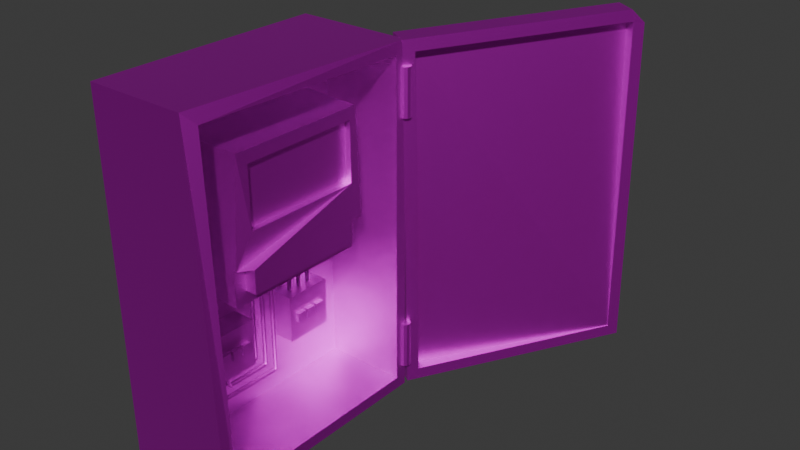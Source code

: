 # Source: transformation_locker.blend  (saved by Blender 4.0.36; exported with 4.5.12 LTS)
import bpy
from mathutils import Matrix  # noqa: F401  (used for matrix-valued properties, if any)

bpy.ops.wm.read_factory_settings(use_empty=True)
scene = bpy.context.scene
scene.name = 'Scene'

# ---- collections
col_collection = bpy.data.collections.new('Collection'); scene.collection.children.link(col_collection)

# ---- images (referenced by path relative to the original .blend; pixels are not part of the script)
import os
ASSET_DIR = os.environ.get("B2B_ASSET_DIR", "")  # directory of the original .blend (textures are referenced by path, not embedded)
HERE = os.path.dirname(os.path.abspath(__file__))  # packed textures are extracted next to this script under _unpacked/

def load_image(name, relpath, width, height, colorspace="sRGB"):
    """Load a texture the original file referenced (path relative to the .blend, or extracted next to this script)."""
    p = next((c for c in (os.path.join(HERE, relpath), os.path.join(ASSET_DIR, relpath)) if relpath and os.path.exists(c)), "")
    if p:
        img = bpy.data.images.load(p, check_existing=True)
        img.name = name
    else:  # same state as the original file: an image datablock whose file is absent (Cycles renders it pink)
        img = bpy.data.images.new(name, width, height)
        img.source = "FILE"
        img.filepath = "//" + (relpath or name)
    img.colorspace_settings.name = colorspace
    return img
img_transformation_locker_albedo_png = load_image('transformation_locker_albedo.png', 'transformation_locker_albedo.png', 1024, 1024, 'sRGB')

# ---- materials (node trees are filled in below, after node groups)
mat_locker = bpy.data.materials.new('LOCKER')
mat_locker.use_transparent_shadow = False

# ---- material node trees
mat_locker.use_nodes = True; mat_locker.node_tree.nodes.clear()
_N = mat_locker.node_tree.nodes; _L = mat_locker.node_tree.links
n0 = _N.new('ShaderNodeBsdfPrincipled'); n0.name = 'Principled BSDF'; n0.location = (10, 300)
n0.inputs[1].default_value = 1.0
n0.inputs[3].default_value = 1.45
n1 = _N.new('ShaderNodeOutputMaterial'); n1.name = 'Material Output'; n1.location = (300, 300)
n2 = _N.new('ShaderNodeTexImage'); n2.name = 'Image Texture'; n2.location = (-280, 275)
n2.image = img_transformation_locker_albedo_png
_L.new(n0.outputs[0], n1.inputs[0])
_L.new(n2.outputs[0], n0.inputs[0])
n1.is_active_output = True

# ---- world
world_world = bpy.data.worlds.new('World'); scene.world = world_world
world_world.use_nodes = True; world_world.node_tree.nodes.clear()
_N = world_world.node_tree.nodes; _L = world_world.node_tree.links
n0 = _N.new('ShaderNodeOutputWorld'); n0.name = 'World Output'; n0.location = (300, 300)
n1 = _N.new('ShaderNodeBackground'); n1.name = 'Background'; n1.location = (10, 300)
n1.inputs[0].default_value = (0.05088, 0.05088, 0.05088, 1.0)
_L.new(n1.outputs[0], n0.inputs[0])
n0.is_active_output = True
world_world.color = (0.05088, 0.05088, 0.05088)
world_world.use_sun_shadow = False
world_world.sun_shadow_jitter_overblur = 0.0

# ---- meshes
me_cube = bpy.data.meshes.new('Cube')
me_cube.from_pydata([(0.5, 1.0, 3.0), (0.5, 1.0, 0.0), (0.3762, -1.0, 3.0), (0.5, -1.0, 0.0), (-0.5, 1.0, 3.0), (-0.5, 1.0, 0.0), (-0.5, -1.0, 3.0), (-0.5, -1.0, 0.0), (0.5, 0.9, 2.9), (0.5, 0.9, 0.1), (0.4261, -0.9, 2.9), (0.5, -0.9, 0.1), (-0.2, 0.9, 2.9), (-0.2, 0.9, 0.1), (-0.2, -0.9, 2.9), (-0.2, -0.9, 0.1), (-0.2, -0.6, 1.4), (-0.2, -0.6, 2.6), (-0.2, 0.6, 1.4), (-0.2, 0.6, 2.6), (0.3, -0.6, 1.4), (0.4, -0.6, 2.6), (0.3, 0.6, 1.4), (0.4, 0.5541, 2.6), (0.3, -0.6, 1.5), (0.3, 0.6, 1.5), (0.3, 0.5, 1.4), (0.3, 0.5, 1.5), (0.3, -0.5, 1.4), (0.3, -0.5, 1.5), (0.3, 0.6, 1.7), (0.3, 0.5, 1.7), (0.3, -0.6, 1.7), (0.3, -0.5, 1.7), (0.4, 0.5, 1.5), (0.4, -0.5, 1.5), (0.4, 0.5, 1.7), (0.4, -0.5, 1.7), (0.4, 0.6, 1.7), (0.3273, -0.6, 1.7), (0.4, -0.5, 2.5), (0.4, 0.5, 2.5), (0.4, -0.5, 2.0), (0.4, 0.5, 2.0), (0.35, -0.5, 2.5), (0.35, 0.5, 2.5), (0.35, -0.5, 2.0), (0.35, 0.5, 2.0), (-0.2, 0.2, 0.6), (-0.2, 0.2, 1.0), (-0.2, 0.6, 0.6), (-0.2, 0.6, 1.0), (0.0, 0.2, 0.6), (0.0, 0.2, 1.0), (0.0, 0.6, 0.6), (0.0, 0.6, 1.0), (3.725e-09, 0.26, 0.84), (-3.725e-09, 0.26, 0.76), (3.725e-09, 0.34, 0.84), (-3.725e-09, 0.34, 0.76), (0.03, 0.26, 0.84), (0.03, 0.26, 0.76), (0.03, 0.34, 0.84), (0.03, 0.34, 0.76), (1.748e-09, 0.36, 0.84), (-1.748e-09, 0.36, 0.76), (1.748e-09, 0.44, 0.84), (-1.748e-09, 0.44, 0.76), (0.03, 0.36, 0.84), (0.03, 0.36, 0.76), (0.03, 0.44, 0.84), (0.03, 0.44, 0.76), (1.748e-09, 0.46, 0.84), (-1.748e-09, 0.46, 0.76), (1.748e-09, 0.54, 0.84), (-1.748e-09, 0.54, 0.76), (0.03, 0.46, 0.84), (0.03, 0.46, 0.76), (0.03, 0.54, 0.84), (0.03, 0.54, 0.76), (-0.1, 0.52, 1.0), (-0.1, 0.52, 1.4), (-0.09, 0.5173, 1.0), (-0.09, 0.5173, 1.4), (-0.08268, 0.51, 1.0), (-0.08268, 0.51, 1.4), (-0.08, 0.5, 1.0), (-0.08, 0.5, 1.4), (-0.08268, 0.49, 1.0), (-0.08268, 0.49, 1.4), (-0.09, 0.4827, 1.0), (-0.09, 0.4827, 1.4), (-0.1, 0.48, 1.0), (-0.1, 0.48, 1.4), (-0.11, 0.4827, 1.0), (-0.11, 0.4827, 1.4), (-0.1173, 0.49, 1.0), (-0.1173, 0.49, 1.4), (-0.12, 0.5, 1.0), (-0.12, 0.5, 1.4), (-0.1173, 0.51, 1.0), (-0.1173, 0.51, 1.4), (-0.11, 0.5173, 1.0), (-0.11, 0.5173, 1.4), (-0.1, 0.42, 1.0), (-0.1, 0.42, 1.4), (-0.09, 0.4173, 1.0), (-0.09, 0.4173, 1.4), (-0.08268, 0.41, 1.0), (-0.08268, 0.41, 1.4), (-0.08, 0.4, 1.0), (-0.08, 0.4, 1.4), (-0.08268, 0.39, 1.0), (-0.08268, 0.39, 1.4), (-0.09, 0.3827, 1.0), (-0.09, 0.3827, 1.4), (-0.1, 0.38, 1.0), (-0.1, 0.38, 1.4), (-0.11, 0.3827, 1.0), (-0.11, 0.3827, 1.4), (-0.1173, 0.39, 1.0), (-0.1173, 0.39, 1.4), (-0.12, 0.4, 1.0), (-0.12, 0.4, 1.4), (-0.1173, 0.41, 1.0), (-0.1173, 0.41, 1.4), (-0.11, 0.4173, 1.0), (-0.11, 0.4173, 1.4), (-0.1, 0.32, 1.0), (-0.1, 0.32, 1.4), (-0.09, 0.3173, 1.0), (-0.09, 0.3173, 1.4), (-0.08268, 0.31, 1.0), (-0.08268, 0.31, 1.4), (-0.08, 0.3, 1.0), (-0.08, 0.3, 1.4), (-0.08268, 0.29, 1.0), (-0.08268, 0.29, 1.4), (-0.09, 0.2827, 1.0), (-0.09, 0.2827, 1.4), (-0.1, 0.28, 1.0), (-0.1, 0.28, 1.4), (-0.11, 0.2827, 1.0), (-0.11, 0.2827, 1.4), (-0.1173, 0.29, 1.0), (-0.1173, 0.29, 1.4), (-0.12, 0.3, 1.0), (-0.12, 0.3, 1.4), (-0.1173, 0.31, 1.0), (-0.1173, 0.31, 1.4), (-0.11, 0.3173, 1.0), (-0.11, 0.3173, 1.4), (-0.1, 0.12, 0.37), (-0.1, 0.12, 1.4), (-0.09, 0.1173, 0.37), (-0.09, 0.1173, 1.4), (-0.08268, 0.11, 0.37), (-0.08268, 0.11, 1.4), (-0.08, 0.1, 0.37), (-0.08, 0.1, 1.4), (-0.08268, 0.09, 0.37), (-0.08268, 0.09, 1.4), (-0.09, 0.08268, 0.37), (-0.09, 0.08268, 1.4), (-0.1, 0.08, 0.37), (-0.1, 0.08, 1.4), (-0.11, 0.08268, 0.37), (-0.11, 0.08268, 1.4), (-0.1173, 0.09, 0.37), (-0.1173, 0.09, 1.4), (-0.12, 0.1, 0.37), (-0.12, 0.1, 1.4), (-0.1173, 0.11, 0.37), (-0.1173, 0.11, 1.4), (-0.11, 0.1173, 0.37), (-0.11, 0.1173, 1.4), (-0.1, 0.08, 0.33), (-0.09, 0.08, 0.3327), (-0.08268, 0.08, 0.34), (-0.08, 0.08, 0.35), (-0.08268, 0.08, 0.36), (-0.09, 0.08, 0.3673), (-0.1, 0.08, 0.37), (-0.11, 0.08, 0.3673), (-0.1173, 0.08, 0.36), (-0.12, 0.08, 0.35), (-0.1173, 0.08, 0.34), (-0.11, 0.08, 0.3327), (-0.1, -0.48, 0.33), (-0.09, -0.48, 0.3327), (-0.08268, -0.48, 0.34), (-0.08, -0.48, 0.35), (-0.08268, -0.48, 0.36), (-0.09, -0.48, 0.3673), (-0.1, -0.48, 0.37), (-0.11, -0.48, 0.3673), (-0.1173, -0.48, 0.36), (-0.12, -0.48, 0.35), (-0.1173, -0.48, 0.34), (-0.11, -0.48, 0.3327), (-0.1, -0.52, 0.37), (-0.09, -0.5173, 0.37), (-0.08268, -0.51, 0.37), (-0.08, -0.5, 0.37), (-0.08268, -0.49, 0.37), (-0.09, -0.4827, 0.37), (-0.1, -0.48, 0.37), (-0.11, -0.4827, 0.37), (-0.1173, -0.49, 0.37), (-0.12, -0.5, 0.37), (-0.1173, -0.51, 0.37), (-0.11, -0.5173, 0.37), (-0.1, -0.52, 0.6), (-0.09, -0.5173, 0.6), (-0.08268, -0.51, 0.6), (-0.08, -0.5, 0.6), (-0.08268, -0.49, 0.6), (-0.09, -0.4827, 0.6), (-0.1, -0.48, 0.6), (-0.11, -0.4827, 0.6), (-0.1173, -0.49, 0.6), (-0.12, -0.5, 0.6), (-0.1173, -0.51, 0.6), (-0.11, -0.5173, 0.6), (-0.1, -0.08, 0.57), (-0.1, -0.08, 1.4), (-0.09, -0.08268, 0.57), (-0.09, -0.08268, 1.4), (-0.08268, -0.09, 0.57), (-0.08268, -0.09, 1.4), (-0.08, -0.1, 0.57), (-0.08, -0.1, 1.4), (-0.08268, -0.11, 0.57), (-0.08268, -0.11, 1.4), (-0.09, -0.1173, 0.57), (-0.09, -0.1173, 1.4), (-0.1, -0.12, 0.57), (-0.1, -0.12, 1.4), (-0.11, -0.1173, 0.57), (-0.11, -0.1173, 1.4), (-0.1173, -0.11, 0.57), (-0.1173, -0.11, 1.4), (-0.12, -0.1, 0.57), (-0.12, -0.1, 1.4), (-0.1173, -0.09, 0.57), (-0.1173, -0.09, 1.4), (-0.11, -0.08268, 0.57), (-0.11, -0.08268, 1.4), (-0.1, -0.12, 0.53), (-0.09, -0.12, 0.5327), (-0.08268, -0.12, 0.54), (-0.08, -0.12, 0.55), (-0.08268, -0.12, 0.56), (-0.09, -0.12, 0.5673), (-0.1, -0.12, 0.57), (-0.11, -0.12, 0.5673), (-0.1173, -0.12, 0.56), (-0.12, -0.12, 0.55), (-0.1173, -0.12, 0.54), (-0.11, -0.12, 0.5327), (-0.1, -0.28, 0.53), (-0.09, -0.28, 0.5327), (-0.08268, -0.28, 0.54), (-0.08, -0.28, 0.55), (-0.08268, -0.28, 0.56), (-0.09, -0.28, 0.5673), (-0.1, -0.28, 0.57), (-0.11, -0.28, 0.5673), (-0.1173, -0.28, 0.56), (-0.12, -0.28, 0.55), (-0.1173, -0.28, 0.54), (-0.11, -0.28, 0.5327), (-0.1, -0.32, 0.57), (-0.09, -0.3173, 0.57), (-0.08268, -0.31, 0.57), (-0.08, -0.3, 0.57), (-0.08268, -0.29, 0.57), (-0.09, -0.2827, 0.57), (-0.1, -0.28, 0.57), (-0.11, -0.2827, 0.57), (-0.1173, -0.29, 0.57), (-0.12, -0.3, 0.57), (-0.1173, -0.31, 0.57), (-0.11, -0.3173, 0.57), (-0.1, -0.32, 0.6), (-0.09, -0.3173, 0.6), (-0.08268, -0.31, 0.6), (-0.08, -0.3, 0.6), (-0.08268, -0.29, 0.6), (-0.09, -0.2827, 0.6), (-0.1, -0.28, 0.6), (-0.11, -0.2827, 0.6), (-0.1173, -0.29, 0.6), (-0.12, -0.3, 0.6), (-0.1173, -0.31, 0.6), (-0.11, -0.3173, 0.6), (-0.1, 0.02, 0.47), (-0.1, 0.02, 1.4), (-0.09, 0.01732, 0.47), (-0.09, 0.01732, 1.4), (-0.08268, 0.01, 0.47), (-0.08268, 0.01, 1.4), (-0.08, 0.0, 0.47), (-0.08, 0.0, 1.4), (-0.08268, -0.01, 0.47), (-0.08268, -0.01, 1.4), (-0.09, -0.01732, 0.47), (-0.09, -0.01732, 1.4), (-0.1, -0.02, 0.47), (-0.1, -0.02, 1.4), (-0.11, -0.01732, 0.47), (-0.11, -0.01732, 1.4), (-0.1173, -0.01, 0.47), (-0.1173, -0.01, 1.4), (-0.12, 0.0, 0.47), (-0.12, 0.0, 1.4), (-0.1173, 0.01, 0.47), (-0.1173, 0.01, 1.4), (-0.11, 0.01732, 0.47), (-0.11, 0.01732, 1.4), (-0.1, -0.02, 0.43), (-0.09, -0.02, 0.4327), (-0.08268, -0.02, 0.44), (-0.08, -0.02, 0.45), (-0.08268, -0.02, 0.46), (-0.09, -0.02, 0.4673), (-0.1, -0.02, 0.47), (-0.11, -0.02, 0.4673), (-0.1173, -0.02, 0.46), (-0.12, -0.02, 0.45), (-0.1173, -0.02, 0.44), (-0.11, -0.02, 0.4327), (-0.1, -0.38, 0.43), (-0.09, -0.38, 0.4327), (-0.08268, -0.38, 0.44), (-0.08, -0.38, 0.45), (-0.08268, -0.38, 0.46), (-0.09, -0.38, 0.4673), (-0.1, -0.38, 0.47), (-0.11, -0.38, 0.4673), (-0.1173, -0.38, 0.46), (-0.12, -0.38, 0.45), (-0.1173, -0.38, 0.44), (-0.11, -0.38, 0.4327), (-0.1, -0.42, 0.47), (-0.09, -0.4173, 0.47), (-0.08268, -0.41, 0.47), (-0.08, -0.4, 0.47), (-0.08268, -0.39, 0.47), (-0.09, -0.3827, 0.47), (-0.1, -0.38, 0.47), (-0.11, -0.3827, 0.47), (-0.1173, -0.39, 0.47), (-0.12, -0.4, 0.47), (-0.1173, -0.41, 0.47), (-0.11, -0.4173, 0.47), (-0.1, -0.42, 0.6), (-0.09, -0.4173, 0.6), (-0.08268, -0.41, 0.6), (-0.08, -0.4, 0.6), (-0.08268, -0.39, 0.6), (-0.09, -0.3827, 0.6), (-0.1, -0.38, 0.6), (-0.11, -0.3827, 0.6), (-0.1173, -0.39, 0.6), (-0.12, -0.4, 0.6), (-0.1173, -0.41, 0.6), (-0.11, -0.4173, 0.6), (-0.2, -0.6, 0.6), (-0.2, -0.6, 1.0), (-0.2, -0.2, 0.6), (-0.2, -0.2, 1.0), (0.0, -0.6, 0.6), (0.0, -0.6, 1.0), (0.0, -0.2, 0.6), (0.0, -0.2, 1.0), (3.725e-09, -0.54, 0.84), (-3.725e-09, -0.54, 0.76), (3.725e-09, -0.46, 0.84), (-3.725e-09, -0.46, 0.76), (0.03, -0.54, 0.84), (0.03, -0.54, 0.76), (0.03, -0.46, 0.84), (0.03, -0.46, 0.76), (1.748e-09, -0.44, 0.84), (-1.748e-09, -0.44, 0.76), (1.748e-09, -0.36, 0.84), (-1.748e-09, -0.36, 0.76), (0.03, -0.44, 0.84), (0.03, -0.44, 0.76), (0.03, -0.36, 0.84), (0.03, -0.36, 0.76), (1.748e-09, -0.34, 0.84), (-1.748e-09, -0.34, 0.76), (1.748e-09, -0.26, 0.84), (-1.748e-09, -0.26, 0.76), (0.03, -0.34, 0.84), (0.03, -0.34, 0.76), (0.03, -0.26, 0.84), (0.03, -0.26, 0.76), (0.5, 1.05, 2.4), (0.5, 1.05, 2.8), (0.525, 1.043, 2.4), (0.525, 1.043, 2.8), (0.5433, 1.025, 2.4), (0.5433, 1.025, 2.8), (0.55, 1.0, 2.4), (0.55, 1.0, 2.8), (0.5433, 0.975, 2.4), (0.5433, 0.975, 2.8), (0.525, 0.9567, 2.4), (0.525, 0.9567, 2.8), (0.5, 0.95, 2.4), (0.5, 0.95, 2.8), (0.475, 0.9567, 2.4), (0.475, 0.9567, 2.8), (0.4567, 0.975, 2.4), (0.4567, 0.975, 2.8), (0.45, 1.0, 2.4), (0.45, 1.0, 2.8), (0.4567, 1.025, 2.4), (0.4567, 1.025, 2.8), (0.475, 1.043, 2.4), (0.475, 1.043, 2.8), (0.5, 1.05, 0.2), (0.5, 1.05, 0.6), (0.525, 1.043, 0.2), (0.525, 1.043, 0.6), (0.5433, 1.025, 0.2), (0.5433, 1.025, 0.6), (0.55, 1.0, 0.2), (0.55, 1.0, 0.6), (0.5433, 0.975, 0.2), (0.5433, 0.975, 0.6), (0.525, 0.9567, 0.2), (0.525, 0.9567, 0.6), (0.5, 0.95, 0.2), (0.5, 0.95, 0.6), (0.475, 0.9567, 0.2), (0.475, 0.9567, 0.6), (0.4567, 0.975, 0.2), (0.4567, 0.975, 0.6), (0.45, 1.0, 0.2), (0.45, 1.0, 0.6), (0.4567, 1.025, 0.2), (0.4567, 1.025, 0.6), (0.475, 1.043, 0.2), (0.475, 1.043, 0.6), (1.511, 2.763, 0.04374), (0.5, 0.9624, 3.0), (0.5, 1.038, 0.0004717), (0.5506, 1.121, 0.1026), (0.5506, 1.051, 2.902), (1.46, 2.604, 2.941), (1.46, 2.674, 0.1415), (1.425, 2.813, 0.04501), (0.4137, 1.013, 3.001), (0.4137, 1.088, 0.001739), (0.4643, 1.172, 0.1039), (0.4643, 1.102, 2.903), (1.374, 2.654, 2.942), (1.374, 2.724, 0.1428), (1.338, 2.864, 0.04628), (0.3274, 1.063, 3.002), (0.3274, 1.139, 0.003007), (1.511, 2.69, 2.924), (1.451, 2.585, 3.04), (1.469, 2.617, 2.957), (1.425, 2.741, 2.925), (1.365, 2.636, 3.042), (1.278, 2.686, 3.043), (1.338, 2.792, 2.927)], [], [(0, 4, 6, 2), (3, 2, 6, 7), (7, 6, 4, 5), (5, 1, 3, 7), (2, 3, 11, 10), (5, 4, 0, 1), (9, 8, 12, 13), (1, 0, 8, 9), (3, 1, 9, 11), (0, 2, 10, 8), (13, 12, 14, 15), (11, 9, 13, 15), (10, 11, 15, 14), (8, 10, 14, 12), (16, 17, 19, 18), (23, 19, 17, 21), (22, 25, 27, 26), (24, 20, 28, 29), (27, 25, 30, 31), (24, 29, 33, 32), (26, 27, 29, 28), (29, 27, 34, 35), (33, 29, 35, 37), (27, 31, 36, 34), (36, 37, 35, 34), (38, 36, 31, 30), (32, 33, 37, 39), (19, 23, 38, 30, 25, 22, 18), (16, 20, 24, 32, 39, 21, 17), (21, 39, 42, 40), (21, 40, 41, 23), (40, 44, 45, 41), (44, 46, 47, 45), (42, 46, 44, 40), (43, 47, 46, 42), (41, 45, 47, 43), (38, 23, 41, 43), (37, 36, 38, 43, 42, 39), (16, 18, 22, 26, 28, 20), (48, 49, 51, 50), (50, 51, 55, 54), (54, 55, 53, 52), (52, 53, 49, 48), (50, 54, 52, 48), (55, 51, 49, 53), (56, 58, 59, 57), (60, 61, 63, 62), (59, 58, 62, 63), (56, 57, 61, 60), (57, 59, 63, 61), (58, 56, 60, 62), (64, 66, 67, 65), (68, 69, 71, 70), (65, 67, 71, 69), (66, 64, 68, 70), (67, 66, 70, 71), (64, 65, 69, 68), (72, 74, 75, 73), (76, 77, 79, 78), (74, 72, 76, 78), (75, 74, 78, 79), (72, 73, 77, 76), (73, 75, 79, 77), (80, 81, 83, 82), (82, 83, 85, 84), (84, 85, 87, 86), (86, 87, 89, 88), (88, 89, 91, 90), (90, 91, 93, 92), (92, 93, 95, 94), (94, 95, 97, 96), (96, 97, 99, 98), (98, 99, 101, 100), (83, 81, 103, 101, 99, 97, 95, 93, 91, 89, 87, 85), (100, 101, 103, 102), (102, 103, 81, 80), (80, 82, 84, 86, 88, 90, 92, 94, 96, 98, 100, 102), (104, 105, 107, 106), (106, 107, 109, 108), (108, 109, 111, 110), (110, 111, 113, 112), (112, 113, 115, 114), (114, 115, 117, 116), (116, 117, 119, 118), (118, 119, 121, 120), (120, 121, 123, 122), (122, 123, 125, 124), (107, 105, 127, 125, 123, 121, 119, 117, 115, 113, 111, 109), (124, 125, 127, 126), (126, 127, 105, 104), (104, 106, 108, 110, 112, 114, 116, 118, 120, 122, 124, 126), (128, 129, 131, 130), (130, 131, 133, 132), (132, 133, 135, 134), (134, 135, 137, 136), (136, 137, 139, 138), (138, 139, 141, 140), (140, 141, 143, 142), (142, 143, 145, 144), (144, 145, 147, 146), (146, 147, 149, 148), (131, 129, 151, 149, 147, 145, 143, 141, 139, 137, 135, 133), (148, 149, 151, 150), (150, 151, 129, 128), (128, 130, 132, 134, 136, 138, 140, 142, 144, 146, 148, 150), (152, 153, 155, 154), (154, 155, 157, 156), (156, 157, 159, 158), (158, 159, 161, 160), (160, 161, 163, 162), (162, 163, 165, 164), (164, 165, 167, 166), (166, 167, 169, 168), (168, 169, 171, 170), (170, 171, 173, 172), (155, 153, 175, 173, 171, 169, 167, 165, 163, 161, 159, 157), (172, 173, 175, 174), (174, 175, 153, 152), (166, 168, 184, 183), (181, 182, 194, 193), (164, 166, 183, 182), (162, 164, 182, 181), (160, 162, 181, 180), (158, 160, 180, 179), (174, 152, 176, 187), (152, 154, 177, 176), (156, 158, 179, 178), (172, 174, 187, 186), (154, 156, 178, 177), (170, 172, 186, 185), (168, 170, 185, 184), (196, 197, 209, 208), (178, 179, 191, 190), (185, 186, 198, 197), (182, 183, 195, 194), (179, 180, 192, 191), (186, 187, 199, 198), (176, 177, 189, 188), (183, 184, 196, 195), (180, 181, 193, 192), (187, 176, 188, 199), (177, 178, 190, 189), (184, 185, 197, 196), (201, 202, 214, 213), (193, 194, 206, 205), (190, 191, 203, 202), (197, 198, 210, 209), (194, 195, 207, 206), (191, 192, 204, 203), (198, 199, 211, 210), (188, 189, 201, 200), (195, 196, 208, 207), (192, 193, 205, 204), (199, 188, 200, 211), (189, 190, 202, 201), (212, 213, 214, 215, 216, 217, 218, 219, 220, 221, 222, 223), (208, 209, 221, 220), (205, 206, 218, 217), (202, 203, 215, 214), (209, 210, 222, 221), (206, 207, 219, 218), (203, 204, 216, 215), (210, 211, 223, 222), (200, 201, 213, 212), (207, 208, 220, 219), (204, 205, 217, 216), (211, 200, 212, 223), (224, 225, 227, 226), (226, 227, 229, 228), (228, 229, 231, 230), (230, 231, 233, 232), (232, 233, 235, 234), (234, 235, 237, 236), (236, 237, 239, 238), (238, 239, 241, 240), (240, 241, 243, 242), (242, 243, 245, 244), (227, 225, 247, 245, 243, 241, 239, 237, 235, 233, 231, 229), (244, 245, 247, 246), (246, 247, 225, 224), (238, 240, 256, 255), (253, 254, 266, 265), (236, 238, 255, 254), (234, 236, 254, 253), (232, 234, 253, 252), (230, 232, 252, 251), (246, 224, 248, 259), (224, 226, 249, 248), (228, 230, 251, 250), (244, 246, 259, 258), (226, 228, 250, 249), (242, 244, 258, 257), (240, 242, 257, 256), (268, 269, 281, 280), (250, 251, 263, 262), (257, 258, 270, 269), (254, 255, 267, 266), (251, 252, 264, 263), (258, 259, 271, 270), (248, 249, 261, 260), (255, 256, 268, 267), (252, 253, 265, 264), (259, 248, 260, 271), (249, 250, 262, 261), (256, 257, 269, 268), (273, 274, 286, 285), (265, 266, 278, 277), (262, 263, 275, 274), (269, 270, 282, 281), (266, 267, 279, 278), (263, 264, 276, 275), (270, 271, 283, 282), (260, 261, 273, 272), (267, 268, 280, 279), (264, 265, 277, 276), (271, 260, 272, 283), (261, 262, 274, 273), (284, 285, 286, 287, 288, 289, 290, 291, 292, 293, 294, 295), (280, 281, 293, 292), (277, 278, 290, 289), (274, 275, 287, 286), (281, 282, 294, 293), (278, 279, 291, 290), (275, 276, 288, 287), (282, 283, 295, 294), (272, 273, 285, 284), (279, 280, 292, 291), (276, 277, 289, 288), (283, 272, 284, 295), (296, 297, 299, 298), (298, 299, 301, 300), (300, 301, 303, 302), (302, 303, 305, 304), (304, 305, 307, 306), (306, 307, 309, 308), (308, 309, 311, 310), (310, 311, 313, 312), (312, 313, 315, 314), (314, 315, 317, 316), (299, 297, 319, 317, 315, 313, 311, 309, 307, 305, 303, 301), (316, 317, 319, 318), (318, 319, 297, 296), (310, 312, 328, 327), (325, 326, 338, 337), (308, 310, 327, 326), (306, 308, 326, 325), (304, 306, 325, 324), (302, 304, 324, 323), (318, 296, 320, 331), (296, 298, 321, 320), (300, 302, 323, 322), (316, 318, 331, 330), (298, 300, 322, 321), (314, 316, 330, 329), (312, 314, 329, 328), (340, 341, 353, 352), (322, 323, 335, 334), (329, 330, 342, 341), (326, 327, 339, 338), (323, 324, 336, 335), (330, 331, 343, 342), (320, 321, 333, 332), (327, 328, 340, 339), (324, 325, 337, 336), (331, 320, 332, 343), (321, 322, 334, 333), (328, 329, 341, 340), (345, 346, 358, 357), (337, 338, 350, 349), (334, 335, 347, 346), (341, 342, 354, 353), (338, 339, 351, 350), (335, 336, 348, 347), (342, 343, 355, 354), (332, 333, 345, 344), (339, 340, 352, 351), (336, 337, 349, 348), (343, 332, 344, 355), (333, 334, 346, 345), (356, 357, 358, 359, 360, 361, 362, 363, 364, 365, 366, 367), (352, 353, 365, 364), (349, 350, 362, 361), (346, 347, 359, 358), (353, 354, 366, 365), (350, 351, 363, 362), (347, 348, 360, 359), (354, 355, 367, 366), (344, 345, 357, 356), (351, 352, 364, 363), (348, 349, 361, 360), (355, 344, 356, 367), (368, 369, 371, 370), (370, 371, 375, 374), (374, 375, 373, 372), (372, 373, 369, 368), (370, 374, 372, 368), (375, 371, 369, 373), (376, 378, 379, 377), (380, 381, 383, 382), (379, 378, 382, 383), (376, 377, 381, 380), (377, 379, 383, 381), (378, 376, 380, 382), (384, 386, 387, 385), (388, 389, 391, 390), (385, 387, 391, 389), (386, 384, 388, 390), (387, 386, 390, 391), (384, 385, 389, 388), (392, 394, 395, 393), (396, 397, 399, 398), (394, 392, 396, 398), (395, 394, 398, 399), (392, 393, 397, 396), (393, 395, 399, 397), (400, 401, 403, 402), (402, 403, 405, 404), (404, 405, 407, 406), (406, 407, 409, 408), (408, 409, 411, 410), (410, 411, 413, 412), (412, 413, 415, 414), (414, 415, 417, 416), (416, 417, 419, 418), (418, 419, 421, 420), (403, 401, 423, 421, 419, 417, 415, 413, 411, 409, 407, 405), (420, 421, 423, 422), (422, 423, 401, 400), (400, 402, 404, 406, 408, 410, 412, 414, 416, 418, 420, 422), (424, 425, 427, 426), (426, 427, 429, 428), (428, 429, 431, 430), (430, 431, 433, 432), (432, 433, 435, 434), (434, 435, 437, 436), (436, 437, 439, 438), (438, 439, 441, 440), (440, 441, 443, 442), (442, 443, 445, 444), (427, 425, 447, 445, 443, 441, 439, 437, 435, 433, 431, 429), (444, 445, 447, 446), (446, 447, 425, 424), (424, 426, 428, 430, 432, 434, 436, 438, 440, 442, 444, 446), (465, 448, 455, 468), (456, 469, 470, 463), (451, 450, 448, 454), (449, 450, 451, 452), (463, 470, 471, 462, 464), (469, 460, 459, 456), (458, 461, 455, 457), (456, 459, 458, 457), (452, 451, 458, 459), (467, 466, 449, 452, 453), (454, 453, 460, 461), (450, 449, 456, 457), (448, 465, 467, 453, 454), (451, 454, 461, 458), (453, 452, 459, 460), (448, 450, 457, 455), (459, 458, 448, 460), (455, 457, 464, 462), (468, 455, 462, 471), (457, 456, 463, 464), (455, 461, 460, 469, 468), (465, 466, 467), (465, 468, 469, 466), (468, 471, 470, 469), (449, 466, 469, 456)])
_uv = me_cube.uv_layers.new(name='UVMap')
_uv.uv.foreach_set('vector', [0.3, 0.76, 0.297, 0.76, 0.297, 0.7542, 0.2996, 0.7542, 0.3006, 0.7542, 0.3009, 0.7454, 0.3035, 0.7454, 0.3035, 0.7542, 0.2889, 0.7542, 0.2889, 0.7454, 0.2947, 0.7454, 0.2947, 0.7542, 0.3029, 0.76, 0.3, 0.76, 0.3, 0.7542, 0.3029, 0.7542, 0.3009, 0.7454, 0.3006, 0.7542, 0.3003, 0.7539, 0.3004, 0.7457, 0.2889, 0.763, 0.2889, 0.7542, 0.2918, 0.7542, 0.2918, 0.763, 0.3035, 0.7536, 0.3035, 0.7454, 0.3055, 0.7454, 0.3055, 0.7536, 0.2947, 0.7542, 0.2947, 0.7454, 0.295, 0.7457, 0.295, 0.7539, 0.3006, 0.7542, 0.2947, 0.7542, 0.295, 0.7539, 0.3003, 0.7539, 0.2947, 0.7454, 0.3009, 0.7454, 0.3004, 0.7457, 0.295, 0.7457, 0.2918, 0.7624, 0.2918, 0.7542, 0.297, 0.7542, 0.297, 0.7624, 0.3076, 0.7454, 0.3076, 0.7507, 0.3055, 0.7507, 0.3055, 0.7454, 0.3055, 0.7522, 0.3055, 0.7618, 0.3035, 0.7618, 0.3035, 0.7536, 0.3055, 0.756, 0.3055, 0.7522, 0.3076, 0.7507, 0.3076, 0.756, 0.4434, 0.2314, 0.4434, 0.2158, 0.459, 0.2158, 0.459, 0.2314, 0.4512, 0.2463, 0.4434, 0.2469, 0.4434, 0.2314, 0.4512, 0.2314, 0.4707, 0.2469, 0.4694, 0.2469, 0.4694, 0.2456, 0.4707, 0.2456, 0.4694, 0.2314, 0.4707, 0.2314, 0.4707, 0.2327, 0.4694, 0.2327, 0.4694, 0.2456, 0.4694, 0.2469, 0.4668, 0.2469, 0.4668, 0.2456, 0.4694, 0.2314, 0.4694, 0.2327, 0.4668, 0.2327, 0.4668, 0.2314, 0.4707, 0.2456, 0.4694, 0.2456, 0.4694, 0.2327, 0.4707, 0.2327, 0.4759, 0.2158, 0.4759, 0.2288, 0.4746, 0.2288, 0.4746, 0.2158, 0.472, 0.2443, 0.472, 0.2469, 0.4707, 0.2469, 0.4707, 0.2443, 0.472, 0.2469, 0.472, 0.2443, 0.4733, 0.2443, 0.4733, 0.2469, 0.4707, 0.2301, 0.4707, 0.2171, 0.4733, 0.2171, 0.4733, 0.2301, 0.4733, 0.2456, 0.4733, 0.2443, 0.4746, 0.2443, 0.4746, 0.2456, 0.4746, 0.2456, 0.4746, 0.2469, 0.4733, 0.2469, 0.4742, 0.2456, 0.4512, 0.2314, 0.459, 0.2312, 0.459, 0.243, 0.4577, 0.243, 0.4577, 0.2456, 0.4577, 0.2469, 0.4512, 0.2469, 0.4668, 0.2469, 0.4603, 0.2469, 0.4603, 0.2456, 0.4603, 0.243, 0.4599, 0.243, 0.459, 0.2314, 0.4668, 0.2314, 0.459, 0.2158, 0.4707, 0.2158, 0.4668, 0.2171, 0.4603, 0.2171, 0.4733, 0.2314, 0.4746, 0.2301, 0.4746, 0.2171, 0.4733, 0.2164, 0.4765, 0.2158, 0.4759, 0.2158, 0.4759, 0.2288, 0.4765, 0.2288, 0.5115, 0.837, 0.5287, 0.837, 0.5287, 0.8025, 0.5115, 0.8025, 0.4772, 0.2223, 0.4778, 0.2223, 0.4778, 0.2158, 0.4772, 0.2158, 0.4765, 0.2288, 0.4772, 0.2288, 0.4772, 0.2158, 0.4765, 0.2158, 0.4778, 0.2223, 0.4772, 0.2223, 0.4772, 0.2288, 0.4778, 0.2288, 0.4707, 0.2314, 0.459, 0.2312, 0.4603, 0.2301, 0.4668, 0.2301, 0.4707, 0.2171, 0.4707, 0.2301, 0.4707, 0.2314, 0.4668, 0.2301, 0.4668, 0.2171, 0.4707, 0.2158, 0.4668, 0.2469, 0.4512, 0.2469, 0.4707, 0.2469, 0.4707, 0.2456, 0.4707, 0.2327, 0.4603, 0.2469, 0.569, 0.8187, 0.569, 0.8397, 0.5481, 0.8397, 0.5481, 0.8187, 0.5271, 0.8292, 0.5481, 0.8292, 0.5481, 0.8397, 0.5271, 0.8397, 0.569, 0.7978, 0.569, 0.8187, 0.5481, 0.8187, 0.5481, 0.7978, 0.5271, 0.8187, 0.5481, 0.8187, 0.5481, 0.8292, 0.5271, 0.8292, 0.5271, 0.8187, 0.5271, 0.8083, 0.5481, 0.8083, 0.5481, 0.8187, 0.5271, 0.8083, 0.5271, 0.7978, 0.5481, 0.7978, 0.5481, 0.8083, 0.7667, 0.1142, 0.7667, 0.1181, 0.7628, 0.1181, 0.7628, 0.1142, 0.7628, 0.1181, 0.7589, 0.1181, 0.7589, 0.1142, 0.7628, 0.1142, 0.75, 0.1142, 0.75, 0.1181, 0.7485, 0.1181, 0.7485, 0.1142, 0.7471, 0.1181, 0.7471, 0.1142, 0.7485, 0.1142, 0.7485, 0.1181, 0.7515, 0.1181, 0.7515, 0.1142, 0.753, 0.1142, 0.753, 0.1181, 0.7515, 0.1142, 0.7515, 0.1181, 0.75, 0.1181, 0.75, 0.1142, 0.7825, 0.1181, 0.7786, 0.1181, 0.7786, 0.1142, 0.7825, 0.1142, 0.7746, 0.1181, 0.7746, 0.1142, 0.7786, 0.1142, 0.7786, 0.1181, 0.7456, 0.1181, 0.7456, 0.1142, 0.7471, 0.1142, 0.7471, 0.1181, 0.7456, 0.1142, 0.7456, 0.1181, 0.7441, 0.1181, 0.7441, 0.1142, 0.7589, 0.1142, 0.7589, 0.1181, 0.7574, 0.1181, 0.7574, 0.1142, 0.7559, 0.1181, 0.7559, 0.1142, 0.7574, 0.1142, 0.7574, 0.1181, 0.7746, 0.1181, 0.7707, 0.1181, 0.7707, 0.1142, 0.7746, 0.1142, 0.7667, 0.1181, 0.7667, 0.1142, 0.7707, 0.1142, 0.7707, 0.1181, 0.7392, 0.156, 0.7431, 0.156, 0.7431, 0.1575, 0.7392, 0.1575, 0.7559, 0.1142, 0.7559, 0.1181, 0.7544, 0.1181, 0.7544, 0.1142, 0.753, 0.1181, 0.753, 0.1142, 0.7544, 0.1142, 0.7544, 0.1181, 0.7431, 0.156, 0.7392, 0.156, 0.7392, 0.1545, 0.7431, 0.1545, 0.4916, 0.1703, 0.4916, 0.1407, 0.4923, 0.1407, 0.4923, 0.1703, 0.4923, 0.1703, 0.4923, 0.1407, 0.493, 0.1407, 0.493, 0.1703, 0.493, 0.1703, 0.493, 0.1407, 0.4937, 0.1407, 0.4937, 0.1703, 0.4937, 0.1703, 0.4937, 0.1407, 0.4944, 0.1407, 0.4944, 0.1703, 0.5028, 0.1703, 0.5028, 0.1407, 0.5034, 0.1407, 0.5034, 0.1703, 0.5034, 0.1703, 0.5034, 0.1407, 0.5042, 0.1407, 0.5042, 0.1703, 0.5042, 0.1703, 0.5042, 0.1407, 0.5048, 0.1407, 0.5048, 0.1703, 0.4944, 0.1703, 0.4944, 0.1407, 0.4951, 0.1407, 0.4951, 0.1703, 0.4951, 0.1703, 0.4951, 0.1407, 0.4958, 0.1407, 0.4958, 0.1703, 0.4958, 0.1703, 0.4958, 0.1407, 0.4965, 0.1407, 0.4965, 0.1703, 0.5161, 0.1475, 0.5161, 0.1482, 0.5157, 0.1489, 0.515, 0.1493, 0.5143, 0.1493, 0.5136, 0.1489, 0.5132, 0.1482, 0.5132, 0.1475, 0.5136, 0.1468, 0.5143, 0.1464, 0.515, 0.1464, 0.5157, 0.1468, 0.4902, 0.1703, 0.4902, 0.1407, 0.4909, 0.1407, 0.4909, 0.1703, 0.4909, 0.1703, 0.4909, 0.1407, 0.4916, 0.1407, 0.4916, 0.1703, 0.5161, 0.1511, 0.5157, 0.1517, 0.515, 0.1521, 0.5143, 0.1521, 0.5136, 0.1517, 0.5132, 0.1511, 0.5132, 0.1503, 0.5136, 0.1497, 0.5143, 0.1493, 0.515, 0.1493, 0.5157, 0.1497, 0.5161, 0.1503, 0.5021, 0.1703, 0.5021, 0.1407, 0.5028, 0.1407, 0.5028, 0.1703, 0.5069, 0.1703, 0.5069, 0.1407, 0.5076, 0.1407, 0.5076, 0.1703, 0.5076, 0.1703, 0.5076, 0.1407, 0.5084, 0.1407, 0.5084, 0.1703, 0.5084, 0.1703, 0.5084, 0.1407, 0.509, 0.1407, 0.509, 0.1703, 0.5048, 0.1703, 0.5048, 0.1407, 0.5055, 0.1407, 0.5055, 0.1703, 0.5055, 0.1703, 0.5055, 0.1407, 0.5063, 0.1407, 0.5063, 0.1703, 0.5063, 0.1703, 0.5063, 0.1407, 0.5069, 0.1407, 0.5069, 0.1703, 0.4965, 0.1703, 0.4965, 0.1407, 0.4971, 0.1407, 0.4971, 0.1703, 0.4971, 0.1703, 0.4971, 0.1407, 0.4979, 0.1407, 0.4979, 0.1703, 0.4979, 0.1703, 0.4979, 0.1407, 0.4986, 0.1407, 0.4986, 0.1703, 0.5161, 0.1417, 0.5161, 0.1425, 0.5157, 0.1432, 0.515, 0.1436, 0.5143, 0.1436, 0.5136, 0.1432, 0.5132, 0.1425, 0.5132, 0.1417, 0.5136, 0.1411, 0.5143, 0.1407, 0.515, 0.1407, 0.5157, 0.1411, 0.5007, 0.1703, 0.5007, 0.1407, 0.5013, 0.1407, 0.5013, 0.1703, 0.5013, 0.1703, 0.5013, 0.1407, 0.5021, 0.1407, 0.5021, 0.1703, 0.5161, 0.1454, 0.5157, 0.146, 0.515, 0.1464, 0.5143, 0.1464, 0.5136, 0.146, 0.5132, 0.1454, 0.5132, 0.1446, 0.5136, 0.1439, 0.5143, 0.1436, 0.515, 0.1436, 0.5157, 0.1439, 0.5161, 0.1446, 0.5105, 0.1703, 0.5105, 0.1407, 0.5111, 0.1407, 0.5111, 0.1703, 0.4881, 0.1703, 0.4881, 0.1407, 0.4888, 0.1407, 0.4888, 0.1703, 0.4888, 0.1703, 0.4888, 0.1407, 0.4895, 0.1407, 0.4895, 0.1703, 0.4895, 0.1703, 0.4895, 0.1407, 0.4902, 0.1407, 0.4902, 0.1703, 0.4986, 0.1703, 0.4986, 0.1407, 0.4992, 0.1407, 0.4992, 0.1703, 0.4992, 0.1703, 0.4992, 0.1407, 0.5, 0.1407, 0.5, 0.1703, 0.5, 0.1703, 0.5, 0.1407, 0.5007, 0.1407, 0.5007, 0.1703, 0.5111, 0.1703, 0.5111, 0.1407, 0.5118, 0.1407, 0.5118, 0.1703, 0.5118, 0.1703, 0.5118, 0.1407, 0.5125, 0.1407, 0.5125, 0.1703, 0.5125, 0.1703, 0.5125, 0.1407, 0.5132, 0.1407, 0.5132, 0.1703, 0.5161, 0.1532, 0.5161, 0.1539, 0.5157, 0.1546, 0.515, 0.155, 0.5143, 0.155, 0.5136, 0.1546, 0.5132, 0.1539, 0.5132, 0.1532, 0.5136, 0.1525, 0.5143, 0.1521, 0.515, 0.1521, 0.5157, 0.1525, 0.509, 0.1703, 0.509, 0.1407, 0.5097, 0.1407, 0.5097, 0.1703, 0.5097, 0.1703, 0.5097, 0.1407, 0.5105, 0.1407, 0.5105, 0.1703, 0.5161, 0.1568, 0.5157, 0.1575, 0.515, 0.1578, 0.5143, 0.1578, 0.5136, 0.1575, 0.5132, 0.1568, 0.5132, 0.156, 0.5136, 0.1554, 0.5143, 0.155, 0.515, 0.155, 0.5157, 0.1554, 0.5161, 0.156, 0.4966, 0.1897, 0.4966, 0.169, 0.4967, 0.169, 0.4967, 0.1897, 0.4967, 0.1897, 0.4967, 0.169, 0.497, 0.169, 0.497, 0.1897, 0.497, 0.1897, 0.497, 0.169, 0.4971, 0.169, 0.4971, 0.1897, 0.5148, 0.1897, 0.5148, 0.169, 0.5149, 0.169, 0.5149, 0.1897, 0.5149, 0.1897, 0.5149, 0.169, 0.5152, 0.169, 0.5152, 0.1897, 0.5152, 0.1897, 0.5152, 0.169, 0.5153, 0.169, 0.5153, 0.1897, 0.5153, 0.1897, 0.5153, 0.169, 0.5155, 0.169, 0.5155, 0.1897, 0.5155, 0.1897, 0.5155, 0.169, 0.5157, 0.169, 0.5157, 0.1897, 0.5157, 0.1897, 0.5157, 0.169, 0.5159, 0.169, 0.5159, 0.1897, 0.5142, 0.1897, 0.5142, 0.169, 0.5144, 0.169, 0.5144, 0.1897, 0.5042, 0.1908, 0.5042, 0.191, 0.5041, 0.1912, 0.5039, 0.1913, 0.5037, 0.1913, 0.5035, 0.1912, 0.5034, 0.191, 0.5034, 0.1908, 0.5035, 0.1906, 0.5037, 0.1905, 0.5039, 0.1905, 0.5041, 0.1906, 0.5144, 0.1897, 0.5144, 0.169, 0.5146, 0.169, 0.5146, 0.1897, 0.5146, 0.1897, 0.5146, 0.169, 0.5148, 0.169, 0.5148, 0.1897, 0.5155, 0.1897, 0.5157, 0.1897, 0.5156, 0.1899, 0.5155, 0.1898, 0.5171, 0.1998, 0.5169, 0.1998, 0.5169, 0.1885, 0.5171, 0.1885, 0.5169, 0.1998, 0.5167, 0.1998, 0.5167, 0.1998, 0.5169, 0.1998, 0.5171, 0.1998, 0.5169, 0.1998, 0.5169, 0.1998, 0.5171, 0.1998, 0.5149, 0.1897, 0.5152, 0.1897, 0.5152, 0.1898, 0.5151, 0.1899, 0.5148, 0.1897, 0.5149, 0.1897, 0.5151, 0.1899, 0.515, 0.1901, 0.5166, 0.2013, 0.5164, 0.2013, 0.5162, 0.2005, 0.5164, 0.2005, 0.5164, 0.2013, 0.5162, 0.2013, 0.516, 0.2005, 0.5162, 0.2005, 0.497, 0.1897, 0.4971, 0.1897, 0.4974, 0.1901, 0.4974, 0.1903, 0.5144, 0.1897, 0.5146, 0.1897, 0.5141, 0.1905, 0.5139, 0.1903, 0.4967, 0.1897, 0.497, 0.1897, 0.4974, 0.1903, 0.4973, 0.1905, 0.5142, 0.1897, 0.5144, 0.1897, 0.5139, 0.1903, 0.5139, 0.1901, 0.5157, 0.1897, 0.5159, 0.1897, 0.5156, 0.1901, 0.5156, 0.1899, 0.506, 0.1899, 0.506, 0.1901, 0.5057, 0.1897, 0.5058, 0.1897, 0.4974, 0.1903, 0.4974, 0.1901, 0.5054, 0.1901, 0.5053, 0.1903, 0.5139, 0.1901, 0.5139, 0.1903, 0.506, 0.1903, 0.506, 0.1901, 0.5169, 0.1998, 0.5167, 0.1998, 0.5167, 0.1885, 0.5169, 0.1885, 0.4974, 0.1901, 0.4974, 0.1899, 0.5053, 0.1899, 0.5054, 0.1901, 0.5166, 0.2005, 0.5164, 0.2005, 0.5164, 0.1893, 0.5166, 0.1893, 0.5162, 0.2005, 0.516, 0.2005, 0.516, 0.1893, 0.5162, 0.1893, 0.5167, 0.1998, 0.5166, 0.1998, 0.5166, 0.1885, 0.5167, 0.1885, 0.5173, 0.1998, 0.5171, 0.1998, 0.5171, 0.1885, 0.5173, 0.1885, 0.5164, 0.2005, 0.5162, 0.2005, 0.5162, 0.1893, 0.5164, 0.1893, 0.516, 0.2005, 0.5159, 0.2005, 0.5159, 0.1893, 0.516, 0.1893, 0.5139, 0.1899, 0.5139, 0.1901, 0.506, 0.1901, 0.506, 0.1899, 0.5193, 0.1931, 0.5191, 0.1931, 0.5188, 0.1885, 0.5191, 0.1885, 0.5171, 0.1885, 0.5169, 0.1885, 0.5169, 0.1885, 0.5171, 0.1885, 0.5187, 0.1937, 0.5187, 0.1935, 0.5189, 0.1931, 0.5191, 0.1931, 0.5203, 0.1935, 0.5203, 0.1937, 0.5199, 0.1931, 0.5201, 0.1931, 0.5169, 0.1885, 0.5167, 0.1885, 0.5167, 0.1885, 0.5169, 0.1885, 0.5054, 0.1901, 0.5053, 0.1899, 0.5055, 0.1897, 0.5057, 0.1897, 0.5203, 0.1937, 0.5202, 0.1939, 0.5197, 0.1931, 0.5199, 0.1931, 0.519, 0.1939, 0.5188, 0.1939, 0.5193, 0.1931, 0.5195, 0.1931, 0.5061, 0.1898, 0.506, 0.1899, 0.5058, 0.1897, 0.5061, 0.1897, 0.5053, 0.1899, 0.5052, 0.1898, 0.5053, 0.1897, 0.5055, 0.1897, 0.5164, 0.1893, 0.5162, 0.1893, 0.5164, 0.1885, 0.5166, 0.1885, 0.5188, 0.1939, 0.5187, 0.1937, 0.5191, 0.1931, 0.5193, 0.1931, 0.5013, 0.1905, 0.5015, 0.1905, 0.5017, 0.1906, 0.5018, 0.1908, 0.5018, 0.191, 0.5017, 0.1912, 0.5015, 0.1913, 0.5013, 0.1913, 0.5012, 0.1912, 0.5011, 0.191, 0.5011, 0.1908, 0.5012, 0.1906, 0.5058, 0.1897, 0.5057, 0.1897, 0.5057, 0.1851, 0.5058, 0.1851, 0.5053, 0.1897, 0.5051, 0.1897, 0.5051, 0.1851, 0.5053, 0.1851, 0.5191, 0.1931, 0.5189, 0.1931, 0.5187, 0.1885, 0.5188, 0.1885, 0.5201, 0.1931, 0.5199, 0.1931, 0.5201, 0.1885, 0.5203, 0.1885, 0.5062, 0.1897, 0.5061, 0.1897, 0.5061, 0.1851, 0.5062, 0.1851, 0.5057, 0.1897, 0.5055, 0.1897, 0.5055, 0.1851, 0.5057, 0.1851, 0.5199, 0.1931, 0.5197, 0.1931, 0.5199, 0.1885, 0.5201, 0.1885, 0.5195, 0.1931, 0.5193, 0.1931, 0.5191, 0.1885, 0.5192, 0.1885, 0.5061, 0.1897, 0.5058, 0.1897, 0.5058, 0.1851, 0.5061, 0.1851, 0.5055, 0.1897, 0.5053, 0.1897, 0.5053, 0.1851, 0.5055, 0.1851, 0.5197, 0.1931, 0.5195, 0.1931, 0.5198, 0.1885, 0.5199, 0.1885, 0.5295, 0.1857, 0.5295, 0.169, 0.5297, 0.169, 0.5297, 0.1857, 0.5297, 0.1857, 0.5297, 0.169, 0.5299, 0.169, 0.5299, 0.1857, 0.5299, 0.1857, 0.5299, 0.169, 0.5301, 0.169, 0.5301, 0.1857, 0.529, 0.2048, 0.529, 0.1881, 0.5292, 0.1881, 0.5292, 0.2048, 0.5292, 0.2048, 0.5292, 0.1881, 0.5294, 0.1881, 0.5294, 0.2048, 0.5294, 0.2048, 0.5294, 0.1881, 0.5295, 0.1881, 0.5295, 0.2048, 0.5284, 0.2048, 0.5284, 0.1881, 0.5286, 0.1881, 0.5286, 0.2048, 0.5286, 0.2048, 0.5286, 0.1881, 0.5288, 0.1881, 0.5288, 0.2048, 0.5288, 0.2048, 0.5288, 0.1881, 0.529, 0.1881, 0.529, 0.2048, 0.5324, 0.2032, 0.5324, 0.1865, 0.5326, 0.1865, 0.5326, 0.2032, 0.5034, 0.1908, 0.5034, 0.191, 0.5033, 0.1912, 0.5031, 0.1913, 0.5029, 0.1913, 0.5027, 0.1912, 0.5026, 0.191, 0.5026, 0.1908, 0.5027, 0.1906, 0.5029, 0.1905, 0.5031, 0.1905, 0.5033, 0.1906, 0.5326, 0.2032, 0.5326, 0.1865, 0.5328, 0.1865, 0.5328, 0.2032, 0.5328, 0.2032, 0.5328, 0.1865, 0.533, 0.1865, 0.533, 0.2032, 0.5286, 0.2048, 0.5288, 0.2048, 0.5287, 0.205, 0.5286, 0.2049, 0.4979, 0.1938, 0.4977, 0.1938, 0.4977, 0.1905, 0.4979, 0.1905, 0.4977, 0.1938, 0.4975, 0.1938, 0.4975, 0.1938, 0.4977, 0.1938, 0.4979, 0.1938, 0.4977, 0.1938, 0.4977, 0.1938, 0.4979, 0.1938, 0.5292, 0.2048, 0.5294, 0.2048, 0.5294, 0.2049, 0.5293, 0.205, 0.529, 0.2048, 0.5292, 0.2048, 0.5293, 0.205, 0.5293, 0.2052, 0.521, 0.1932, 0.5208, 0.1933, 0.5206, 0.1925, 0.5208, 0.1925, 0.5208, 0.1933, 0.5206, 0.1932, 0.5204, 0.1925, 0.5206, 0.1925, 0.5299, 0.1857, 0.5301, 0.1857, 0.5304, 0.1861, 0.5304, 0.1863, 0.5326, 0.2032, 0.5328, 0.2032, 0.5322, 0.2039, 0.5321, 0.2038, 0.5297, 0.1857, 0.5299, 0.1857, 0.5304, 0.1863, 0.5303, 0.1865, 0.5324, 0.2032, 0.5326, 0.2032, 0.5321, 0.2038, 0.5321, 0.2036, 0.5288, 0.2048, 0.529, 0.2048, 0.5287, 0.2052, 0.5287, 0.205, 0.5299, 0.2034, 0.5298, 0.2036, 0.5295, 0.2032, 0.5297, 0.2032, 0.5304, 0.1863, 0.5304, 0.1861, 0.5327, 0.1861, 0.5326, 0.1863, 0.5321, 0.2036, 0.5321, 0.2038, 0.5299, 0.2038, 0.5298, 0.2036, 0.4977, 0.1938, 0.4975, 0.1938, 0.4975, 0.1905, 0.4977, 0.1905, 0.5304, 0.1861, 0.5304, 0.1859, 0.5326, 0.1859, 0.5327, 0.1861, 0.521, 0.1925, 0.5208, 0.1925, 0.5208, 0.1893, 0.521, 0.1893, 0.5206, 0.1925, 0.5204, 0.1925, 0.5204, 0.1893, 0.5206, 0.1893, 0.4975, 0.1938, 0.4974, 0.1938, 0.4974, 0.1905, 0.4975, 0.1905, 0.4981, 0.1938, 0.4979, 0.1938, 0.4979, 0.1905, 0.4981, 0.1905, 0.5208, 0.1925, 0.5206, 0.1925, 0.5206, 0.1893, 0.5208, 0.1893, 0.5204, 0.1925, 0.5203, 0.1925, 0.5203, 0.1893, 0.5204, 0.1893, 0.5321, 0.2034, 0.5321, 0.2036, 0.5298, 0.2036, 0.5299, 0.2034, 0.4986, 0.1911, 0.4984, 0.1912, 0.4983, 0.1906, 0.4985, 0.1905, 0.4979, 0.1905, 0.4977, 0.1905, 0.4977, 0.1905, 0.4979, 0.1905, 0.4982, 0.1919, 0.4981, 0.1917, 0.4982, 0.1912, 0.4984, 0.1912, 0.4995, 0.1917, 0.4994, 0.1919, 0.4992, 0.1912, 0.4993, 0.1912, 0.4977, 0.1905, 0.4975, 0.1905, 0.4975, 0.1905, 0.4977, 0.1905, 0.5327, 0.1861, 0.5326, 0.1859, 0.5328, 0.1857, 0.533, 0.1857, 0.4994, 0.1919, 0.4993, 0.192, 0.499, 0.1911, 0.4992, 0.1912, 0.4985, 0.192, 0.4983, 0.192, 0.4986, 0.1911, 0.4988, 0.1911, 0.53, 0.2032, 0.5299, 0.2034, 0.5297, 0.2032, 0.5299, 0.2032, 0.5326, 0.1859, 0.5325, 0.1858, 0.5326, 0.1857, 0.5328, 0.1857, 0.5208, 0.1893, 0.5206, 0.1893, 0.5208, 0.1885, 0.521, 0.1885, 0.4983, 0.192, 0.4982, 0.1919, 0.4984, 0.1912, 0.4986, 0.1911, 0.5003, 0.1908, 0.5004, 0.1906, 0.5006, 0.1905, 0.5008, 0.1905, 0.5009, 0.1906, 0.5011, 0.1908, 0.5011, 0.191, 0.5009, 0.1912, 0.5008, 0.1913, 0.5006, 0.1913, 0.5004, 0.1912, 0.5003, 0.191, 0.5297, 0.2032, 0.5295, 0.2032, 0.5295, 0.2026, 0.5297, 0.2026, 0.5326, 0.1857, 0.5324, 0.1857, 0.5324, 0.1851, 0.5326, 0.1851, 0.4984, 0.1912, 0.4982, 0.1912, 0.4981, 0.1906, 0.4983, 0.1906, 0.4993, 0.1912, 0.4992, 0.1912, 0.4993, 0.1906, 0.4995, 0.1906, 0.5301, 0.2032, 0.5299, 0.2032, 0.5299, 0.2026, 0.5301, 0.2026, 0.533, 0.1857, 0.5328, 0.1857, 0.5328, 0.1851, 0.533, 0.1851, 0.4992, 0.1912, 0.499, 0.1911, 0.4991, 0.1905, 0.4993, 0.1906, 0.4988, 0.1911, 0.4986, 0.1911, 0.4985, 0.1905, 0.4986, 0.1905, 0.5299, 0.2032, 0.5297, 0.2032, 0.5297, 0.2026, 0.5299, 0.2026, 0.5328, 0.1857, 0.5326, 0.1857, 0.5326, 0.1851, 0.5328, 0.1851, 0.499, 0.1911, 0.4988, 0.1911, 0.499, 0.1905, 0.4991, 0.1905, 0.5159, 0.1877, 0.5159, 0.169, 0.5161, 0.169, 0.5161, 0.1877, 0.5161, 0.1877, 0.5161, 0.169, 0.5163, 0.169, 0.5163, 0.1877, 0.5163, 0.1877, 0.5163, 0.169, 0.5165, 0.169, 0.5165, 0.1877, 0.5284, 0.1877, 0.5284, 0.169, 0.5286, 0.169, 0.5286, 0.1877, 0.5286, 0.1877, 0.5286, 0.169, 0.5288, 0.169, 0.5288, 0.1877, 0.5288, 0.1877, 0.5288, 0.169, 0.529, 0.169, 0.529, 0.1877, 0.529, 0.1877, 0.529, 0.169, 0.5292, 0.169, 0.5292, 0.1877, 0.5292, 0.1877, 0.5292, 0.169, 0.5294, 0.169, 0.5294, 0.1877, 0.5294, 0.1877, 0.5294, 0.169, 0.5295, 0.169, 0.5295, 0.1877, 0.5278, 0.1877, 0.5278, 0.169, 0.528, 0.169, 0.528, 0.1877, 0.5026, 0.1908, 0.5026, 0.191, 0.5025, 0.1912, 0.5023, 0.1913, 0.5021, 0.1913, 0.5019, 0.1912, 0.5018, 0.191, 0.5018, 0.1908, 0.5019, 0.1906, 0.5021, 0.1905, 0.5023, 0.1905, 0.5025, 0.1906, 0.528, 0.1877, 0.528, 0.169, 0.5282, 0.169, 0.5282, 0.1877, 0.5282, 0.1877, 0.5282, 0.169, 0.5284, 0.169, 0.5284, 0.1877, 0.5292, 0.1877, 0.5294, 0.1877, 0.5292, 0.1879, 0.5291, 0.1878, 0.5185, 0.1958, 0.5183, 0.1958, 0.5183, 0.1885, 0.5185, 0.1885, 0.5183, 0.1958, 0.5181, 0.1958, 0.5181, 0.1958, 0.5183, 0.1958, 0.5185, 0.1958, 0.5183, 0.1958, 0.5183, 0.1958, 0.5185, 0.1958, 0.5286, 0.1877, 0.5288, 0.1877, 0.5288, 0.1878, 0.5287, 0.1879, 0.5284, 0.1877, 0.5286, 0.1877, 0.5287, 0.1879, 0.5287, 0.1881, 0.518, 0.1973, 0.5178, 0.1973, 0.5176, 0.1965, 0.5178, 0.1965, 0.5178, 0.1973, 0.5176, 0.1973, 0.5174, 0.1965, 0.5176, 0.1965, 0.5163, 0.1877, 0.5165, 0.1877, 0.5168, 0.1881, 0.5167, 0.1883, 0.528, 0.1877, 0.5282, 0.1877, 0.5277, 0.1885, 0.5276, 0.1883, 0.5161, 0.1877, 0.5163, 0.1877, 0.5167, 0.1883, 0.5166, 0.1885, 0.5278, 0.1877, 0.528, 0.1877, 0.5276, 0.1883, 0.5276, 0.1881, 0.5294, 0.1877, 0.5295, 0.1877, 0.5293, 0.1881, 0.5292, 0.1879, 0.5225, 0.1879, 0.5224, 0.1881, 0.5222, 0.1877, 0.5223, 0.1877, 0.5167, 0.1883, 0.5168, 0.1881, 0.5219, 0.1881, 0.5218, 0.1883, 0.5276, 0.1881, 0.5276, 0.1883, 0.5225, 0.1883, 0.5224, 0.1881, 0.5183, 0.1958, 0.5181, 0.1958, 0.5181, 0.1885, 0.5183, 0.1885, 0.5168, 0.1881, 0.5167, 0.1879, 0.5218, 0.1879, 0.5219, 0.1881, 0.518, 0.1965, 0.5178, 0.1965, 0.5178, 0.1893, 0.518, 0.1893, 0.5176, 0.1965, 0.5174, 0.1965, 0.5174, 0.1893, 0.5176, 0.1893, 0.5181, 0.1958, 0.518, 0.1958, 0.518, 0.1885, 0.5181, 0.1885, 0.5187, 0.1958, 0.5185, 0.1958, 0.5185, 0.1885, 0.5187, 0.1885, 0.5178, 0.1965, 0.5176, 0.1965, 0.5176, 0.1893, 0.5178, 0.1893, 0.5174, 0.1965, 0.5173, 0.1965, 0.5173, 0.1893, 0.5174, 0.1893, 0.5276, 0.1879, 0.5276, 0.1881, 0.5224, 0.1881, 0.5225, 0.1879, 0.5157, 0.1928, 0.5155, 0.1928, 0.5153, 0.1902, 0.5155, 0.1902, 0.5185, 0.1885, 0.5183, 0.1885, 0.5183, 0.1885, 0.5185, 0.1885, 0.5151, 0.1934, 0.5151, 0.1932, 0.5153, 0.1928, 0.5155, 0.1928, 0.4974, 0.1936, 0.4973, 0.1938, 0.497, 0.1931, 0.4971, 0.1931, 0.5183, 0.1885, 0.5181, 0.1885, 0.5181, 0.1885, 0.5183, 0.1885, 0.5219, 0.1881, 0.5218, 0.1879, 0.522, 0.1877, 0.5222, 0.1877, 0.4973, 0.1938, 0.4972, 0.1939, 0.4967, 0.1931, 0.497, 0.1931, 0.5154, 0.1936, 0.5153, 0.1936, 0.5157, 0.1928, 0.5159, 0.1927, 0.5226, 0.1878, 0.5225, 0.1879, 0.5223, 0.1877, 0.5225, 0.1877, 0.5218, 0.1879, 0.5217, 0.1878, 0.5218, 0.1877, 0.522, 0.1877, 0.5178, 0.1893, 0.5176, 0.1893, 0.5178, 0.1885, 0.518, 0.1885, 0.5153, 0.1936, 0.5151, 0.1934, 0.5155, 0.1928, 0.5157, 0.1928, 0.4995, 0.1908, 0.4996, 0.1906, 0.4998, 0.1905, 0.5, 0.1905, 0.5002, 0.1906, 0.5003, 0.1908, 0.5003, 0.191, 0.5002, 0.1912, 0.5, 0.1913, 0.4998, 0.1913, 0.4996, 0.1912, 0.4995, 0.191, 0.5223, 0.1877, 0.5222, 0.1877, 0.5222, 0.1851, 0.5223, 0.1851, 0.5218, 0.1877, 0.5216, 0.1877, 0.5216, 0.1851, 0.5218, 0.1851, 0.5155, 0.1928, 0.5153, 0.1928, 0.5151, 0.1902, 0.5153, 0.1902, 0.4971, 0.1931, 0.497, 0.1931, 0.4972, 0.1905, 0.4974, 0.1905, 0.5227, 0.1877, 0.5225, 0.1877, 0.5225, 0.1851, 0.5227, 0.1851, 0.5222, 0.1877, 0.522, 0.1877, 0.522, 0.1851, 0.5222, 0.1851, 0.497, 0.1931, 0.4967, 0.1931, 0.497, 0.1905, 0.4972, 0.1905, 0.5159, 0.1927, 0.5157, 0.1928, 0.5155, 0.1902, 0.5157, 0.1901, 0.5225, 0.1877, 0.5223, 0.1877, 0.5223, 0.1851, 0.5225, 0.1851, 0.522, 0.1877, 0.5218, 0.1877, 0.5218, 0.1851, 0.522, 0.1851, 0.4967, 0.1931, 0.4966, 0.1931, 0.4968, 0.1905, 0.497, 0.1905, 0.6208, 0.7597, 0.6208, 0.7488, 0.6317, 0.7488, 0.6317, 0.7597, 0.6426, 0.7542, 0.6317, 0.7542, 0.6317, 0.7488, 0.6426, 0.7488, 0.6208, 0.7706, 0.6208, 0.7597, 0.6317, 0.7597, 0.6317, 0.7706, 0.6426, 0.7597, 0.6317, 0.7597, 0.6317, 0.7542, 0.6426, 0.7542, 0.6426, 0.7597, 0.6426, 0.7651, 0.6317, 0.7651, 0.6317, 0.7597, 0.6426, 0.7651, 0.6426, 0.7706, 0.6317, 0.7706, 0.6317, 0.7651, 0.515, 0.1876, 0.515, 0.1845, 0.5181, 0.1845, 0.5181, 0.1876, 0.5181, 0.1845, 0.5213, 0.1845, 0.5213, 0.1876, 0.5181, 0.1876, 0.5284, 0.1876, 0.5284, 0.1845, 0.5295, 0.1845, 0.5295, 0.1876, 0.5307, 0.1845, 0.5307, 0.1876, 0.5295, 0.1876, 0.5295, 0.1845, 0.5272, 0.1845, 0.5272, 0.1876, 0.526, 0.1876, 0.526, 0.1845, 0.5272, 0.1876, 0.5272, 0.1845, 0.5284, 0.1845, 0.5284, 0.1876, 0.5023, 0.1845, 0.5055, 0.1845, 0.5055, 0.1876, 0.5023, 0.1876, 0.5086, 0.1845, 0.5086, 0.1876, 0.5055, 0.1876, 0.5055, 0.1845, 0.5319, 0.1845, 0.5319, 0.1876, 0.5307, 0.1876, 0.5307, 0.1845, 0.5319, 0.1876, 0.5319, 0.1845, 0.5331, 0.1845, 0.5331, 0.1876, 0.5213, 0.1876, 0.5213, 0.1845, 0.5224, 0.1845, 0.5224, 0.1876, 0.5236, 0.1845, 0.5236, 0.1876, 0.5224, 0.1876, 0.5224, 0.1845, 0.5086, 0.1845, 0.5118, 0.1845, 0.5118, 0.1876, 0.5086, 0.1876, 0.515, 0.1845, 0.515, 0.1876, 0.5118, 0.1876, 0.5118, 0.1845, 0.537, 0.1541, 0.5339, 0.1541, 0.5339, 0.1529, 0.537, 0.1529, 0.5236, 0.1876, 0.5236, 0.1845, 0.5248, 0.1845, 0.5248, 0.1876, 0.526, 0.1845, 0.526, 0.1876, 0.5248, 0.1876, 0.5248, 0.1845, 0.5339, 0.1541, 0.537, 0.1541, 0.537, 0.1553, 0.5339, 0.1553, 0.3876, 0.1688, 0.3876, 0.1028, 0.3919, 0.1028, 0.3919, 0.1688, 0.3919, 0.1688, 0.3919, 0.1028, 0.3956, 0.1028, 0.3956, 0.1688, 0.3956, 0.1688, 0.3956, 0.1028, 0.3993, 0.1028, 0.3993, 0.1688, 0.3993, 0.1688, 0.3993, 0.1028, 0.4036, 0.1028, 0.4036, 0.1688, 0.4036, 0.1688, 0.4036, 0.1028, 0.4073, 0.1028, 0.4073, 0.1688, 0.4073, 0.1688, 0.4073, 0.1028, 0.411, 0.1028, 0.411, 0.1688, 0.411, 0.1688, 0.411, 0.1028, 0.4152, 0.1028, 0.4152, 0.1688, 0.4152, 0.1688, 0.4152, 0.1028, 0.4189, 0.1028, 0.4189, 0.1688, 0.4189, 0.1688, 0.4189, 0.1028, 0.4226, 0.1028, 0.4226, 0.1688, 0.4226, 0.1688, 0.4226, 0.1028, 0.4269, 0.1028, 0.4269, 0.1688, 0.4465, 0.1086, 0.4465, 0.1129, 0.4444, 0.1166, 0.4407, 0.1187, 0.4364, 0.1187, 0.4327, 0.1166, 0.4306, 0.1129, 0.4306, 0.1086, 0.4327, 0.1049, 0.4364, 0.1028, 0.4407, 0.1028, 0.4444, 0.1049, 0.4269, 0.1688, 0.4269, 0.1028, 0.4306, 0.1028, 0.4306, 0.1688, 0.3839, 0.1688, 0.3839, 0.1028, 0.3876, 0.1028, 0.3876, 0.1688, 0.4465, 0.1288, 0.4444, 0.1325, 0.4407, 0.1347, 0.4364, 0.1347, 0.4327, 0.1325, 0.4306, 0.1288, 0.4306, 0.1246, 0.4327, 0.1209, 0.4364, 0.1187, 0.4407, 0.1187, 0.4444, 0.1209, 0.4465, 0.1246, 0.2983, 0.1214, 0.2983, 0.04194, 0.3035, 0.04194, 0.3035, 0.1214, 0.3035, 0.1214, 0.3035, 0.04194, 0.3079, 0.04194, 0.3079, 0.1214, 0.3079, 0.1214, 0.3079, 0.04194, 0.3124, 0.04194, 0.3124, 0.1214, 0.3124, 0.1214, 0.3124, 0.04194, 0.3175, 0.04194, 0.3175, 0.1214, 0.3175, 0.1214, 0.3175, 0.04194, 0.322, 0.04194, 0.322, 0.1214, 0.322, 0.1214, 0.322, 0.04194, 0.3264, 0.04194, 0.3264, 0.1214, 0.3264, 0.1214, 0.3264, 0.04194, 0.3316, 0.04194, 0.3316, 0.1214, 0.3316, 0.1214, 0.3316, 0.04194, 0.336, 0.04194, 0.336, 0.1214, 0.336, 0.1214, 0.336, 0.04194, 0.3405, 0.04194, 0.3405, 0.1214, 0.3405, 0.1214, 0.3405, 0.04194, 0.3456, 0.04194, 0.3456, 0.1214, 0.3693, 0.04896, 0.3693, 0.0541, 0.3667, 0.05855, 0.3622, 0.06112, 0.3571, 0.06112, 0.3526, 0.05855, 0.3501, 0.0541, 0.3501, 0.04896, 0.3526, 0.04451, 0.3571, 0.04194, 0.3622, 0.04194, 0.3667, 0.04451, 0.3456, 0.1214, 0.3456, 0.04194, 0.3501, 0.04194, 0.3501, 0.1214, 0.2939, 0.1214, 0.2939, 0.04194, 0.2983, 0.04194, 0.2983, 0.1214, 0.3693, 0.07329, 0.3667, 0.07774, 0.3622, 0.08031, 0.3571, 0.08031, 0.3526, 0.07774, 0.3501, 0.07329, 0.3501, 0.06815, 0.3526, 0.0637, 0.3571, 0.06112, 0.3622, 0.06112, 0.3667, 0.0637, 0.3693, 0.06815, 0.5018, 0.8252, 0.5018, 0.8487, 0.501, 0.8487, 0.501, 0.8252, 0.4985, 0.8185, 0.5139, 0.8185, 0.5139, 0.8193, 0.4985, 0.8193, 0.4977, 0.8234, 0.4985, 0.8242, 0.4822, 0.8242, 0.483, 0.8234, 0.4985, 0.7997, 0.4985, 0.8242, 0.4977, 0.8234, 0.4977, 0.8006, 0.4985, 0.8487, 0.4832, 0.8487, 0.4822, 0.8477, 0.4822, 0.8242, 0.4985, 0.8242, 0.523, 0.8151, 0.5222, 0.8152, 0.5222, 0.8006, 0.523, 0.7997, 0.4993, 0.8006, 0.4993, 0.8152, 0.4985, 0.8161, 0.4985, 0.7997, 0.523, 0.7997, 0.5222, 0.8006, 0.4993, 0.8006, 0.4985, 0.7997, 0.4985, 0.8169, 0.5214, 0.8169, 0.5214, 0.8177, 0.4985, 0.8177, 0.4829, 0.8004, 0.4832, 0.7997, 0.4985, 0.7997, 0.4977, 0.8006, 0.483, 0.8006, 0.4985, 0.8161, 0.5214, 0.8161, 0.5214, 0.8169, 0.4985, 0.8169, 0.5002, 0.8242, 0.5002, 0.8487, 0.4993, 0.8487, 0.4993, 0.8242, 0.4822, 0.8242, 0.4822, 0.8007, 0.4829, 0.8004, 0.483, 0.8006, 0.483, 0.8234, 0.4985, 0.821, 0.5132, 0.821, 0.5132, 0.8218, 0.4985, 0.8218, 0.4985, 0.8218, 0.5132, 0.8218, 0.5132, 0.8226, 0.4985, 0.8226, 0.4985, 0.8193, 0.5148, 0.8193, 0.5148, 0.8201, 0.4985, 0.8201, 0.5173, 0.8242, 0.5173, 0.8471, 0.5018, 0.8479, 0.5026, 0.8242, 0.4985, 0.8201, 0.5148, 0.8201, 0.5148, 0.821, 0.4985, 0.821, 0.501, 0.8252, 0.501, 0.8487, 0.5002, 0.8487, 0.5002, 0.8252, 0.4993, 0.8242, 0.4993, 0.8487, 0.4985, 0.8487, 0.4985, 0.8242, 0.4985, 0.8161, 0.4993, 0.8152, 0.5222, 0.8152, 0.523, 0.8151, 0.522, 0.8161, 0.4827, 0.8002, 0.4832, 0.7997, 0.4829, 0.8004, 0.5148, 0.8177, 0.5148, 0.8185, 0.5139, 0.8185, 0.5139, 0.8177, 0.5148, 0.8185, 0.5148, 0.8193, 0.5139, 0.8193, 0.5139, 0.8185, 0.4985, 0.8177, 0.5139, 0.8177, 0.5139, 0.8185, 0.4985, 0.8185])
me_cube.materials.append(mat_locker)
me_cube.use_mirror_vertex_groups = False
me_cube.update()

# ---- objects
ob_cube = bpy.data.objects.new('Cube', me_cube)

# ---- transforms, parenting, visibility, modifiers, constraints
ob_cube.location = (0.0, 0.0, 0.0)
ob_cube.scale = (0.25, 0.25, 0.25)
ob_cube.lock_rotations_4d = False
ob_cube.empty_display_type = 'ARROWS'
ob_cube.lineart.crease_threshold = 0.0
_vg = ob_cube.vertex_groups.new(name='Group')

# ---- collection membership
col_collection.objects.link(ob_cube)

# ---- scene / render settings (as saved in the file)
scene.frame_start = 1; scene.frame_end = 250; scene.frame_set(1)
scene.render.engine = 'BLENDER_EEVEE_NEXT'
scene.cycles.sampling_pattern = 'TABULATED_SOBOL'
bpy.context.view_layer.update()

# ---- added for rendering (the .blend has no active camera and no usable light): camera, sun
cam_auto = bpy.data.cameras.new('AutoCamera')
cam_auto.lens = 50.0
cam_auto.sensor_width = 36.0
cam_auto.clip_end = 1000.0
ob_auto_camera = bpy.data.objects.new('AutoCamera', cam_auto)
scene.collection.objects.link(ob_auto_camera)
ob_auto_camera.location = (1.35538, -1.24183, 1.36355)
ob_auto_camera.rotation_euler = (1.09748, -7.21219e-08, 0.694738)
scene.camera = ob_auto_camera
light_auto_sun = bpy.data.lights.new('AutoSun', 'SUN')
light_auto_sun.energy = 3.0
light_auto_sun.angle = 0.0523599
ob_auto_sun = bpy.data.objects.new('AutoSun', light_auto_sun)
scene.collection.objects.link(ob_auto_sun)
ob_auto_sun.rotation_euler = (0.872665, 0.174533, 0.523599)
bpy.context.view_layer.update()
